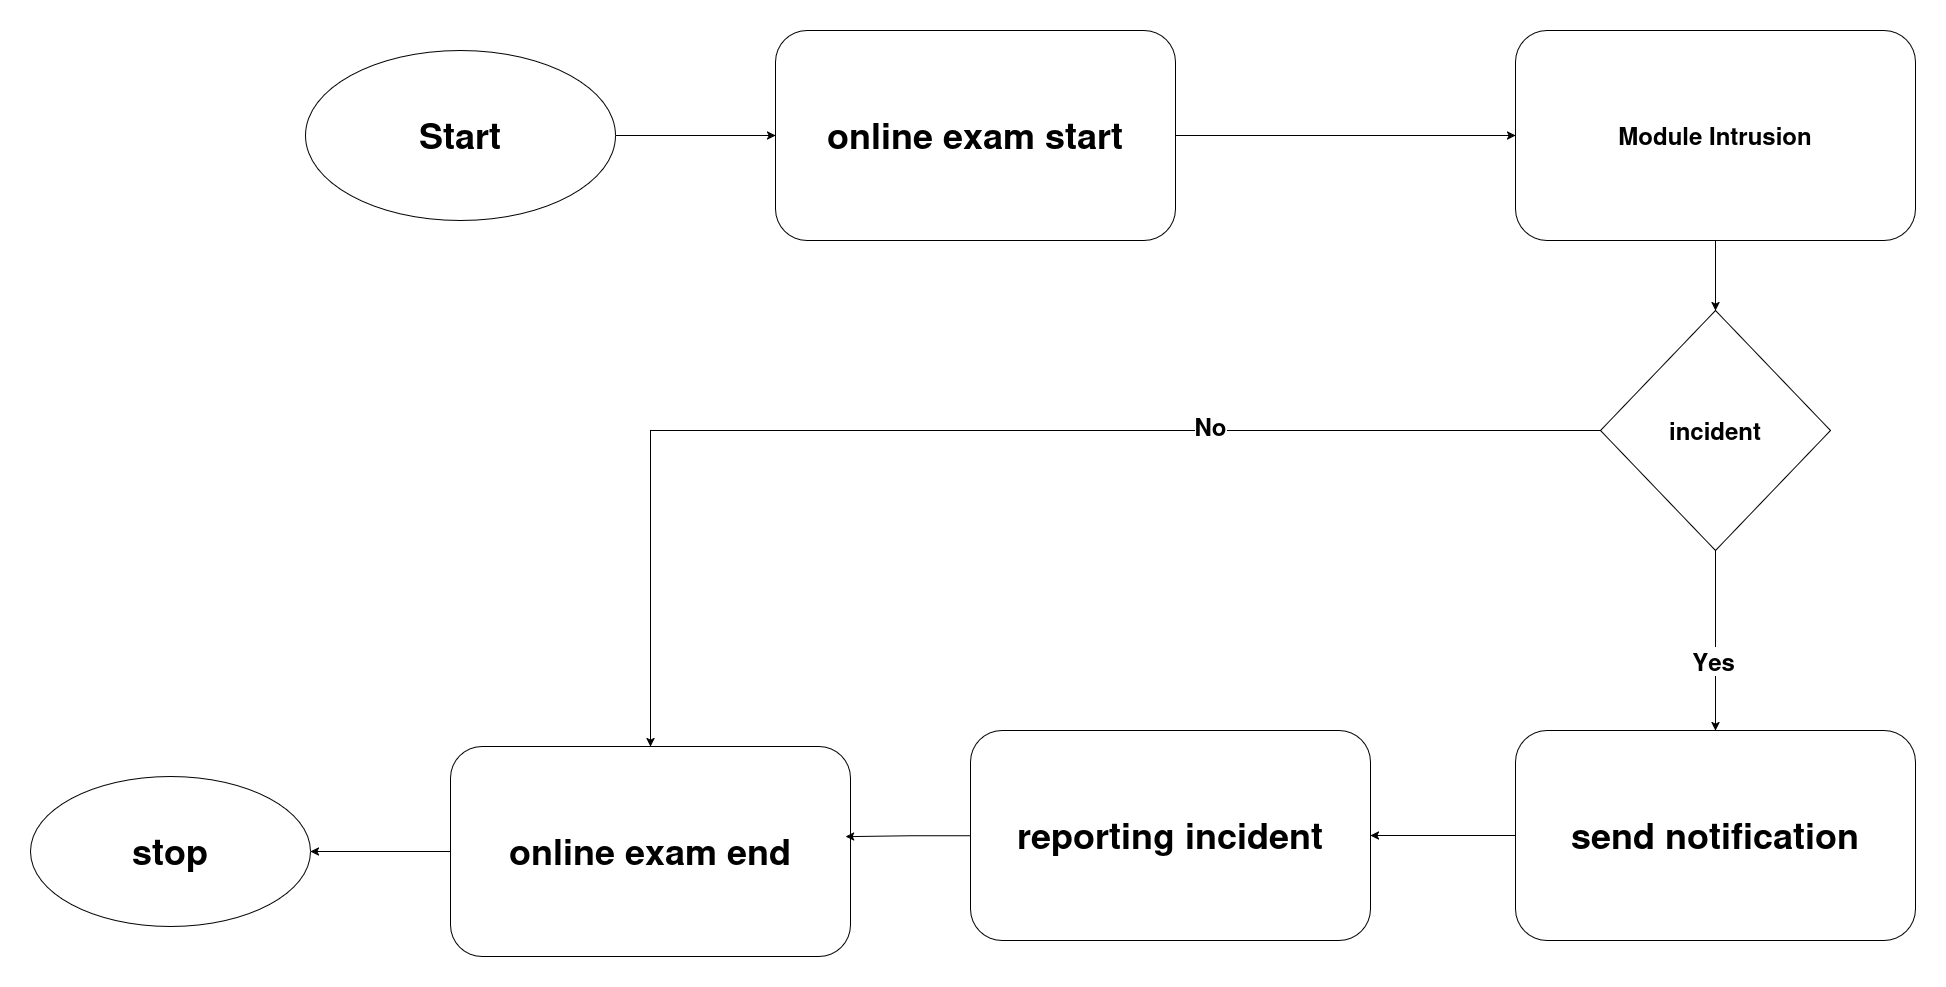

The diagram above was exported from draw.io. Its source (the exported page's mxGraphModel, read from the mxfile embedded in the PNG):
<mxGraphModel dx="5736" dy="4212" grid="1" gridSize="10" guides="1" tooltips="1" connect="1" arrows="1" fold="1" page="1" pageScale="1" pageWidth="850" pageHeight="1100" math="0" shadow="0">
  <root>
    <mxCell id="0" />
    <mxCell id="1" parent="0" />
    <mxCell id="2" style="edgeStyle=orthogonalEdgeStyle;rounded=0;orthogonalLoop=1;jettySize=auto;html=1;" edge="1" source="3" target="8" parent="1">
      <mxGeometry relative="1" as="geometry" />
    </mxCell>
    <mxCell id="3" value="&lt;font style=&quot;font-size: 36px;&quot;&gt;&lt;b&gt;online exam start&lt;br&gt;&lt;/b&gt;&lt;/font&gt;" style="rounded=1;whiteSpace=wrap;html=1;fontSize=24;container=1;" vertex="1" parent="1">
      <mxGeometry x="1065" width="400" height="210" as="geometry" />
    </mxCell>
    <mxCell id="4" style="edgeStyle=orthogonalEdgeStyle;rounded=0;orthogonalLoop=1;jettySize=auto;html=1;entryX=0;entryY=0.5;entryDx=0;entryDy=0;" edge="1" source="5" target="3" parent="1">
      <mxGeometry relative="1" as="geometry" />
    </mxCell>
    <mxCell id="5" value="&lt;font style=&quot;font-size: 36px;&quot;&gt;&lt;b&gt;&lt;font&gt;Start&lt;/font&gt;&lt;/b&gt;&lt;/font&gt;" style="ellipse;whiteSpace=wrap;html=1;" vertex="1" parent="1">
      <mxGeometry x="595" y="20" width="310" height="170" as="geometry" />
    </mxCell>
    <mxCell id="6" value="&lt;font style=&quot;font-size: 36px;&quot;&gt;&lt;b&gt;&lt;font&gt;stop&lt;/font&gt;&lt;/b&gt;&lt;/font&gt;" style="ellipse;whiteSpace=wrap;html=1;" vertex="1" parent="1">
      <mxGeometry x="320" y="746" width="280" height="150" as="geometry" />
    </mxCell>
    <mxCell id="7" style="edgeStyle=orthogonalEdgeStyle;rounded=0;orthogonalLoop=1;jettySize=auto;html=1;entryX=0.5;entryY=0;entryDx=0;entryDy=0;" edge="1" source="8" target="19" parent="1">
      <mxGeometry relative="1" as="geometry" />
    </mxCell>
    <mxCell id="8" value="&lt;b&gt;Module Intrusion&lt;br&gt;&lt;/b&gt;" style="rounded=1;whiteSpace=wrap;html=1;fontSize=24;" vertex="1" parent="1">
      <mxGeometry x="1805" width="400" height="210" as="geometry" />
    </mxCell>
    <mxCell id="9" style="edgeStyle=orthogonalEdgeStyle;rounded=0;orthogonalLoop=1;jettySize=auto;html=1;entryX=1;entryY=0.5;entryDx=0;entryDy=0;" edge="1" source="10" target="11" parent="1">
      <mxGeometry relative="1" as="geometry" />
    </mxCell>
    <mxCell id="10" value="&lt;font style=&quot;font-size: 36px;&quot;&gt;&lt;b&gt;send notification&lt;/b&gt;&lt;/font&gt;" style="rounded=1;whiteSpace=wrap;html=1;fontSize=24;" vertex="1" parent="1">
      <mxGeometry x="1805" y="700" width="400" height="210" as="geometry" />
    </mxCell>
    <mxCell id="11" value="&lt;font style=&quot;font-size: 36px;&quot;&gt;&lt;b&gt;reporting incident&lt;/b&gt;&lt;/font&gt;" style="rounded=1;whiteSpace=wrap;html=1;fontSize=24;" vertex="1" parent="1">
      <mxGeometry x="1260" y="700" width="400" height="210" as="geometry" />
    </mxCell>
    <mxCell id="12" style="edgeStyle=orthogonalEdgeStyle;rounded=0;orthogonalLoop=1;jettySize=auto;html=1;entryX=1;entryY=0.5;entryDx=0;entryDy=0;" edge="1" source="13" target="6" parent="1">
      <mxGeometry relative="1" as="geometry" />
    </mxCell>
    <mxCell id="13" value="&lt;font style=&quot;font-size: 36px;&quot;&gt;&lt;b&gt;online exam end&lt;br&gt;&lt;/b&gt;&lt;/font&gt;" style="rounded=1;whiteSpace=wrap;html=1;fontSize=24;" vertex="1" parent="1">
      <mxGeometry x="740" y="716" width="400" height="210" as="geometry" />
    </mxCell>
    <mxCell id="14" style="edgeStyle=orthogonalEdgeStyle;rounded=0;orthogonalLoop=1;jettySize=auto;html=1;entryX=0.988;entryY=0.429;entryDx=0;entryDy=0;entryPerimeter=0;" edge="1" source="11" target="13" parent="1">
      <mxGeometry relative="1" as="geometry" />
    </mxCell>
    <mxCell id="15" style="edgeStyle=orthogonalEdgeStyle;rounded=0;orthogonalLoop=1;jettySize=auto;html=1;" edge="1" source="19" target="10" parent="1">
      <mxGeometry relative="1" as="geometry" />
    </mxCell>
    <mxCell id="16" value="&lt;font style=&quot;font-size: 24px;&quot;&gt;Yes&lt;/font&gt;" style="edgeLabel;html=1;align=center;verticalAlign=middle;resizable=0;points=[];fontStyle=1" vertex="1" connectable="0" parent="15">
      <mxGeometry x="0.221" y="-4" relative="1" as="geometry">
        <mxPoint y="1" as="offset" />
      </mxGeometry>
    </mxCell>
    <mxCell id="17" style="edgeStyle=orthogonalEdgeStyle;rounded=0;orthogonalLoop=1;jettySize=auto;html=1;entryX=0.5;entryY=0;entryDx=0;entryDy=0;" edge="1" source="19" target="13" parent="1">
      <mxGeometry relative="1" as="geometry" />
    </mxCell>
    <mxCell id="18" value="&lt;font style=&quot;font-size: 24px;&quot;&gt;&lt;b&gt;No&lt;/b&gt;&lt;/font&gt;" style="edgeLabel;html=1;align=center;verticalAlign=middle;resizable=0;points=[];" vertex="1" connectable="0" parent="17">
      <mxGeometry x="-0.3823" y="-6" relative="1" as="geometry">
        <mxPoint as="offset" />
      </mxGeometry>
    </mxCell>
    <mxCell id="19" value="&lt;b&gt;incident &lt;/b&gt;" style="rhombus;whiteSpace=wrap;html=1;fontSize=24;" vertex="1" parent="1">
      <mxGeometry x="1890" y="280" width="230" height="240" as="geometry" />
    </mxCell>
  </root>
</mxGraphModel>